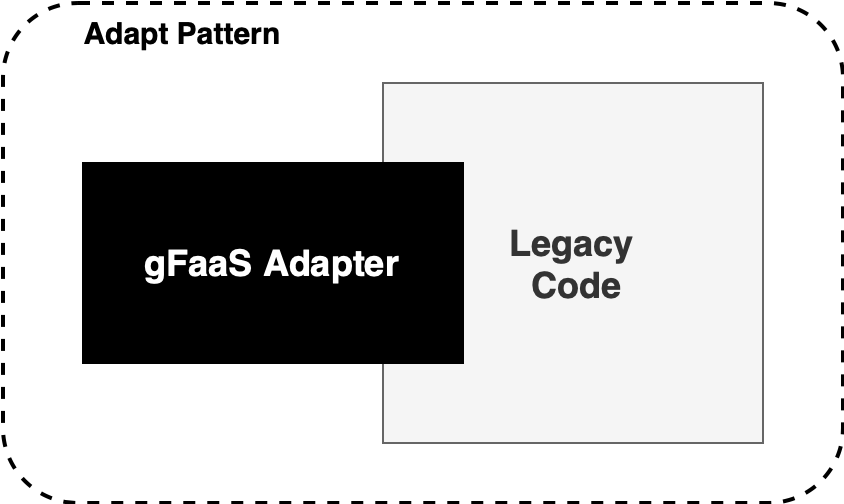

The diagram above was exported from draw.io. Its source (the exported page's mxGraphModel, read from the mxfile embedded in the PNG):
<mxGraphModel dx="954" dy="553" grid="1" gridSize="10" guides="1" tooltips="1" connect="1" arrows="1" fold="1" page="1" pageScale="1" pageWidth="827" pageHeight="1169" math="0" shadow="0">
  <root>
    <mxCell id="0" />
    <mxCell id="1" parent="0" />
    <mxCell id="40W4WgZ66Mj0KqgYtexW-1" value="" style="rounded=1;whiteSpace=wrap;html=1;fillColor=none;dashed=1;strokeWidth=2;" vertex="1" parent="1">
      <mxGeometry x="250" y="40" width="420" height="250" as="geometry" />
    </mxCell>
    <mxCell id="40W4WgZ66Mj0KqgYtexW-2" value="&lt;b&gt;&lt;font style=&quot;font-size: 18px;&quot;&gt;Legacy&lt;br&gt;&amp;nbsp;Code&lt;/font&gt;&lt;/b&gt;" style="rounded=0;whiteSpace=wrap;html=1;fillColor=#f5f5f5;fontColor=#333333;strokeColor=#666666;" vertex="1" parent="1">
      <mxGeometry x="440" y="80" width="190" height="180" as="geometry" />
    </mxCell>
    <mxCell id="40W4WgZ66Mj0KqgYtexW-6" value="&lt;font color=&quot;#ffffff&quot; style=&quot;font-size: 18px;&quot;&gt;&lt;b&gt;gFaaS Adapter&lt;/b&gt;&lt;/font&gt;" style="rounded=0;whiteSpace=wrap;html=1;fillColor=#000000;" vertex="1" parent="1">
      <mxGeometry x="290" y="120" width="190" height="100" as="geometry" />
    </mxCell>
    <mxCell id="40W4WgZ66Mj0KqgYtexW-46" value="&lt;span style=&quot;font-size: 15px;&quot;&gt;&lt;b&gt;Adapt Pattern&lt;/b&gt;&lt;/span&gt;" style="text;html=1;strokeColor=none;fillColor=none;align=center;verticalAlign=middle;whiteSpace=wrap;rounded=0;" vertex="1" parent="1">
      <mxGeometry x="270" y="40" width="140" height="30" as="geometry" />
    </mxCell>
  </root>
</mxGraphModel>